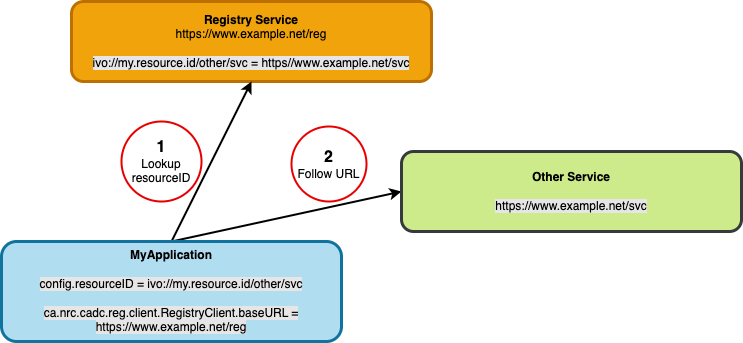

The diagram above was exported from draw.io. Its source (the exported page's mxGraphModel, read from the mxfile embedded in the PNG):
<mxGraphModel dx="1114" dy="854" grid="1" gridSize="10" guides="1" tooltips="1" connect="1" arrows="1" fold="1" page="1" pageScale="1" pageWidth="850" pageHeight="1100" math="0" shadow="0">
  <root>
    <mxCell id="0" />
    <mxCell id="1" parent="0" />
    <mxCell id="Mzt9dYVlq2934WrmnlLX-1" value="&lt;b&gt;Registry Service&lt;br&gt;&lt;/b&gt;https://www.example.net/reg&lt;br&gt;&lt;br&gt;&lt;span style=&quot;background-color: rgb(230, 230, 230);&quot;&gt;ivo://my.resource.id/other/svc = https//www.example.net/svc&lt;/span&gt;" style="rounded=1;whiteSpace=wrap;html=1;strokeWidth=3;fillColor=#f0a30a;fontColor=#000000;strokeColor=#BD7000;" vertex="1" parent="1">
      <mxGeometry x="130" y="180" width="360" height="80" as="geometry" />
    </mxCell>
    <mxCell id="Mzt9dYVlq2934WrmnlLX-5" style="rounded=0;orthogonalLoop=1;jettySize=auto;html=1;exitX=0.5;exitY=0;exitDx=0;exitDy=0;entryX=0.5;entryY=1;entryDx=0;entryDy=0;strokeWidth=2;" edge="1" parent="1" source="Mzt9dYVlq2934WrmnlLX-3" target="Mzt9dYVlq2934WrmnlLX-1">
      <mxGeometry relative="1" as="geometry" />
    </mxCell>
    <mxCell id="Mzt9dYVlq2934WrmnlLX-6" style="rounded=0;orthogonalLoop=1;jettySize=auto;html=1;exitX=0.5;exitY=0;exitDx=0;exitDy=0;entryX=0;entryY=0.5;entryDx=0;entryDy=0;strokeWidth=2;" edge="1" parent="1" source="Mzt9dYVlq2934WrmnlLX-3" target="Mzt9dYVlq2934WrmnlLX-4">
      <mxGeometry relative="1" as="geometry" />
    </mxCell>
    <mxCell id="Mzt9dYVlq2934WrmnlLX-3" value="&lt;b&gt;MyApplication&lt;br&gt;&lt;/b&gt;&lt;br&gt;&lt;span style=&quot;background-color: rgb(230, 230, 230);&quot;&gt;config.resourceID = ivo://my.resource.id/other/svc&lt;br&gt;&lt;/span&gt;&lt;br&gt;&lt;span style=&quot;background-color: rgb(230, 230, 230);&quot;&gt;ca.nrc.cadc.reg.client.RegistryClient.baseURL = https://www.example.net/reg&lt;/span&gt;" style="rounded=1;whiteSpace=wrap;html=1;strokeWidth=3;fillColor=#b1ddf0;strokeColor=#10739e;" vertex="1" parent="1">
      <mxGeometry x="60" y="420" width="340" height="100" as="geometry" />
    </mxCell>
    <mxCell id="Mzt9dYVlq2934WrmnlLX-4" value="&lt;b&gt;Other Service&lt;br&gt;&lt;/b&gt;&lt;br&gt;&lt;span style=&quot;background-color: rgb(230, 230, 230);&quot;&gt;https://www.example.net/svc&lt;/span&gt;" style="rounded=1;whiteSpace=wrap;html=1;strokeWidth=3;fillColor=#cdeb8b;strokeColor=#36393d;" vertex="1" parent="1">
      <mxGeometry x="460" y="330" width="340" height="80" as="geometry" />
    </mxCell>
    <mxCell id="Mzt9dYVlq2934WrmnlLX-7" value="&lt;font size=&quot;3&quot;&gt;&lt;b&gt;1&lt;/b&gt;&lt;/font&gt;&lt;br&gt;Lookup resourceID" style="ellipse;whiteSpace=wrap;html=1;aspect=fixed;strokeWidth=2;strokeColor=#E60000;" vertex="1" parent="1">
      <mxGeometry x="180" y="300" width="80" height="80" as="geometry" />
    </mxCell>
    <mxCell id="Mzt9dYVlq2934WrmnlLX-8" value="&lt;font style=&quot;&quot;&gt;&lt;font style=&quot;&quot;&gt;&lt;font size=&quot;3&quot;&gt;&lt;b&gt;2&lt;/b&gt;&lt;/font&gt;&lt;br&gt;Follow URL&lt;/font&gt;&lt;br&gt;&lt;/font&gt;" style="ellipse;whiteSpace=wrap;html=1;aspect=fixed;strokeWidth=2;strokeColor=#E60000;" vertex="1" parent="1">
      <mxGeometry x="350" y="305" width="75" height="75" as="geometry" />
    </mxCell>
  </root>
</mxGraphModel>